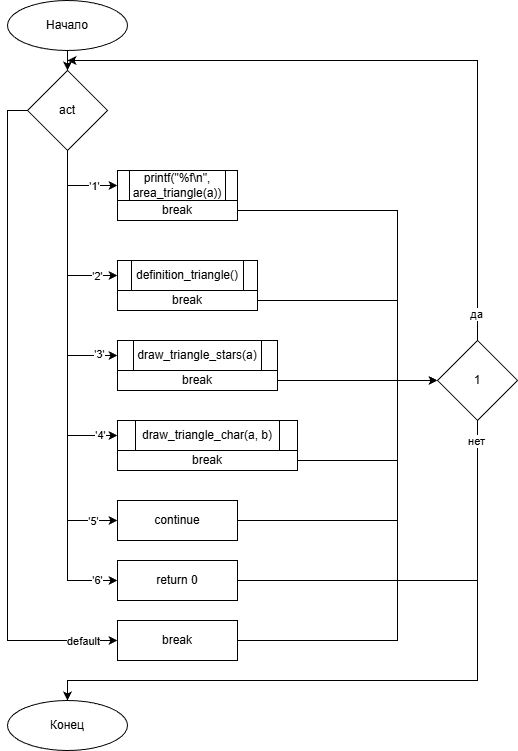

The diagram above was exported from draw.io. Its source (the exported page's mxGraphModel, read from the mxfile embedded in the PNG):
<mxGraphModel dx="703" dy="800" grid="1" gridSize="10" guides="1" tooltips="1" connect="1" arrows="1" fold="1" page="1" pageScale="1" pageWidth="827" pageHeight="1169" background="#FFFFFF" math="0" shadow="0" adaptiveColors="none">
  <root>
    <mxCell id="0" />
    <mxCell id="1" parent="0" />
    <mxCell id="ATdAHtfxArcET886OM4J-37" edge="1" parent="1" source="ATdAHtfxArcET886OM4J-1" style="edgeStyle=orthogonalEdgeStyle;rounded=0;orthogonalLoop=1;jettySize=auto;html=1;" target="ATdAHtfxArcET886OM4J-36" value="">
      <mxGeometry relative="1" as="geometry" />
    </mxCell>
    <mxCell id="ATdAHtfxArcET886OM4J-1" parent="1" style="ellipse;whiteSpace=wrap;html=1;" value="Начало" vertex="1">
      <mxGeometry height="50" width="120" x="360" y="230" as="geometry" />
    </mxCell>
    <mxCell id="ATdAHtfxArcET886OM4J-32" edge="1" parent="1" style="edgeStyle=orthogonalEdgeStyle;rounded=0;orthogonalLoop=1;jettySize=auto;html=1;entryX=0.5;entryY=0;entryDx=0;entryDy=0;" target="ATdAHtfxArcET886OM4J-33">
      <mxGeometry relative="1" as="geometry">
        <Array as="points">
          <mxPoint x="680" y="340" />
          <mxPoint x="680" y="900" />
          <mxPoint x="420" y="900" />
        </Array>
        <mxPoint x="509.96078431372507" y="340.05882352941194" as="sourcePoint" />
        <mxPoint x="540" y="930" as="targetPoint" />
      </mxGeometry>
    </mxCell>
    <mxCell id="ATdAHtfxArcET886OM4J-41" edge="1" parent="1" source="ATdAHtfxArcET886OM4J-36" style="edgeStyle=orthogonalEdgeStyle;rounded=0;orthogonalLoop=1;jettySize=auto;html=1;entryX=0;entryY=0.5;entryDx=0;entryDy=0;" target="ATdAHtfxArcET886OM4J-38">
      <mxGeometry relative="1" as="geometry">
        <Array as="points">
          <mxPoint x="420" y="415" />
        </Array>
      </mxGeometry>
    </mxCell>
    <mxCell id="ATdAHtfxArcET886OM4J-42" connectable="0" parent="ATdAHtfxArcET886OM4J-41" style="edgeLabel;html=1;align=center;verticalAlign=middle;resizable=0;points=[];" value="'1'" vertex="1">
      <mxGeometry relative="1" x="0.4339" as="geometry">
        <mxPoint as="offset" />
      </mxGeometry>
    </mxCell>
    <mxCell id="ATdAHtfxArcET886OM4J-53" edge="1" parent="1" source="ATdAHtfxArcET886OM4J-36" style="edgeStyle=orthogonalEdgeStyle;rounded=0;orthogonalLoop=1;jettySize=auto;html=1;entryX=0;entryY=0.5;entryDx=0;entryDy=0;" target="ATdAHtfxArcET886OM4J-44">
      <mxGeometry relative="1" as="geometry">
        <Array as="points">
          <mxPoint x="420" y="505" />
        </Array>
      </mxGeometry>
    </mxCell>
    <mxCell id="ATdAHtfxArcET886OM4J-59" connectable="0" parent="ATdAHtfxArcET886OM4J-53" style="edgeLabel;html=1;align=center;verticalAlign=middle;resizable=0;points=[];" value="'2'" vertex="1">
      <mxGeometry relative="1" x="0.76" as="geometry">
        <mxPoint as="offset" />
      </mxGeometry>
    </mxCell>
    <mxCell id="ATdAHtfxArcET886OM4J-54" edge="1" parent="1" source="ATdAHtfxArcET886OM4J-36" style="edgeStyle=orthogonalEdgeStyle;rounded=0;orthogonalLoop=1;jettySize=auto;html=1;entryX=0;entryY=0.5;entryDx=0;entryDy=0;" target="ATdAHtfxArcET886OM4J-46">
      <mxGeometry relative="1" as="geometry">
        <Array as="points">
          <mxPoint x="420" y="585" />
        </Array>
      </mxGeometry>
    </mxCell>
    <mxCell id="ATdAHtfxArcET886OM4J-60" connectable="0" parent="ATdAHtfxArcET886OM4J-54" style="edgeLabel;html=1;align=center;verticalAlign=middle;resizable=0;points=[];" value="'3'" vertex="1">
      <mxGeometry relative="1" x="0.8549" y="2" as="geometry">
        <mxPoint as="offset" />
      </mxGeometry>
    </mxCell>
    <mxCell id="ATdAHtfxArcET886OM4J-55" edge="1" parent="1" source="ATdAHtfxArcET886OM4J-36" style="edgeStyle=orthogonalEdgeStyle;rounded=0;orthogonalLoop=1;jettySize=auto;html=1;entryX=0;entryY=0.5;entryDx=0;entryDy=0;" target="ATdAHtfxArcET886OM4J-48">
      <mxGeometry relative="1" as="geometry">
        <Array as="points">
          <mxPoint x="420" y="665" />
        </Array>
      </mxGeometry>
    </mxCell>
    <mxCell id="ATdAHtfxArcET886OM4J-61" connectable="0" parent="ATdAHtfxArcET886OM4J-55" style="edgeLabel;html=1;align=center;verticalAlign=middle;resizable=0;points=[];" value="'4'" vertex="1">
      <mxGeometry relative="1" x="0.8945" y="1" as="geometry">
        <mxPoint as="offset" />
      </mxGeometry>
    </mxCell>
    <mxCell id="ATdAHtfxArcET886OM4J-56" edge="1" parent="1" source="ATdAHtfxArcET886OM4J-36" style="edgeStyle=orthogonalEdgeStyle;rounded=0;orthogonalLoop=1;jettySize=auto;html=1;entryX=0;entryY=0.5;entryDx=0;entryDy=0;" target="ATdAHtfxArcET886OM4J-50">
      <mxGeometry relative="1" as="geometry">
        <Array as="points">
          <mxPoint x="420" y="750" />
        </Array>
      </mxGeometry>
    </mxCell>
    <mxCell id="ATdAHtfxArcET886OM4J-62" connectable="0" parent="ATdAHtfxArcET886OM4J-56" style="edgeLabel;html=1;align=center;verticalAlign=middle;resizable=0;points=[];" value="'5'" vertex="1">
      <mxGeometry relative="1" x="0.8802" as="geometry">
        <mxPoint as="offset" />
      </mxGeometry>
    </mxCell>
    <mxCell id="ATdAHtfxArcET886OM4J-57" edge="1" parent="1" source="ATdAHtfxArcET886OM4J-36" style="edgeStyle=orthogonalEdgeStyle;rounded=0;orthogonalLoop=1;jettySize=auto;html=1;entryX=0;entryY=0.5;entryDx=0;entryDy=0;" target="ATdAHtfxArcET886OM4J-51">
      <mxGeometry relative="1" as="geometry">
        <Array as="points">
          <mxPoint x="420" y="810" />
        </Array>
      </mxGeometry>
    </mxCell>
    <mxCell id="ATdAHtfxArcET886OM4J-63" connectable="0" parent="ATdAHtfxArcET886OM4J-57" style="edgeLabel;html=1;align=center;verticalAlign=middle;resizable=0;points=[];" value="'6'" vertex="1">
      <mxGeometry relative="1" x="0.9125" y="1" as="geometry">
        <mxPoint as="offset" />
      </mxGeometry>
    </mxCell>
    <mxCell id="ATdAHtfxArcET886OM4J-58" edge="1" parent="1" source="ATdAHtfxArcET886OM4J-36" style="edgeStyle=orthogonalEdgeStyle;rounded=0;orthogonalLoop=1;jettySize=auto;html=1;entryX=0;entryY=0.5;entryDx=0;entryDy=0;" target="ATdAHtfxArcET886OM4J-52">
      <mxGeometry relative="1" as="geometry">
        <Array as="points">
          <mxPoint x="360" y="340" />
          <mxPoint x="360" y="870" />
        </Array>
      </mxGeometry>
    </mxCell>
    <mxCell id="ATdAHtfxArcET886OM4J-64" connectable="0" parent="ATdAHtfxArcET886OM4J-58" style="edgeLabel;html=1;align=center;verticalAlign=middle;resizable=0;points=[];" value="default" vertex="1">
      <mxGeometry relative="1" x="0.8944" as="geometry">
        <mxPoint as="offset" />
      </mxGeometry>
    </mxCell>
    <mxCell id="ATdAHtfxArcET886OM4J-36" parent="1" style="rhombus;whiteSpace=wrap;html=1;" value="act" vertex="1">
      <mxGeometry height="80" width="80" x="380" y="300" as="geometry" />
    </mxCell>
    <mxCell id="ATdAHtfxArcET886OM4J-38" parent="1" style="shape=process;whiteSpace=wrap;html=1;backgroundOutline=1;" value="printf(&quot;%f\n&quot;, area_triangle(a))" vertex="1">
      <mxGeometry height="30" width="120" x="470" y="400" as="geometry" />
    </mxCell>
    <mxCell id="ATdAHtfxArcET886OM4J-73" edge="1" parent="1" source="ATdAHtfxArcET886OM4J-43" style="edgeStyle=orthogonalEdgeStyle;rounded=0;orthogonalLoop=1;jettySize=auto;html=1;entryX=0;entryY=0.5;entryDx=0;entryDy=0;" target="ATdAHtfxArcET886OM4J-72">
      <mxGeometry relative="1" as="geometry">
        <Array as="points">
          <mxPoint x="750" y="440" />
          <mxPoint x="750" y="610" />
        </Array>
      </mxGeometry>
    </mxCell>
    <mxCell id="ATdAHtfxArcET886OM4J-43" parent="1" style="rounded=0;whiteSpace=wrap;html=1;" value="break" vertex="1">
      <mxGeometry height="20" width="120" x="470" y="430" as="geometry" />
    </mxCell>
    <mxCell id="ATdAHtfxArcET886OM4J-44" parent="1" style="shape=process;whiteSpace=wrap;html=1;backgroundOutline=1;" value="definition_triangle()" vertex="1">
      <mxGeometry height="30" width="140" x="470" y="490" as="geometry" />
    </mxCell>
    <mxCell id="ATdAHtfxArcET886OM4J-74" edge="1" parent="1" source="ATdAHtfxArcET886OM4J-45" style="edgeStyle=orthogonalEdgeStyle;rounded=0;orthogonalLoop=1;jettySize=auto;html=1;entryX=0;entryY=0.5;entryDx=0;entryDy=0;" target="ATdAHtfxArcET886OM4J-72">
      <mxGeometry relative="1" as="geometry">
        <Array as="points">
          <mxPoint x="750" y="530" />
          <mxPoint x="750" y="610" />
        </Array>
      </mxGeometry>
    </mxCell>
    <mxCell id="ATdAHtfxArcET886OM4J-45" parent="1" style="rounded=0;whiteSpace=wrap;html=1;" value="break" vertex="1">
      <mxGeometry height="20" width="140" x="470" y="520" as="geometry" />
    </mxCell>
    <mxCell id="ATdAHtfxArcET886OM4J-46" parent="1" style="shape=process;whiteSpace=wrap;html=1;backgroundOutline=1;" value="draw_triangle_stars(a)" vertex="1">
      <mxGeometry height="30" width="160" x="470" y="570" as="geometry" />
    </mxCell>
    <mxCell id="ATdAHtfxArcET886OM4J-75" edge="1" parent="1" source="ATdAHtfxArcET886OM4J-47" style="edgeStyle=orthogonalEdgeStyle;rounded=0;orthogonalLoop=1;jettySize=auto;html=1;entryX=0;entryY=0.5;entryDx=0;entryDy=0;" target="ATdAHtfxArcET886OM4J-72">
      <mxGeometry relative="1" as="geometry" />
    </mxCell>
    <mxCell id="ATdAHtfxArcET886OM4J-47" parent="1" style="rounded=0;whiteSpace=wrap;html=1;" value="break" vertex="1">
      <mxGeometry height="20" width="160" x="470" y="600" as="geometry" />
    </mxCell>
    <mxCell id="ATdAHtfxArcET886OM4J-48" parent="1" style="shape=process;whiteSpace=wrap;html=1;backgroundOutline=1;" value="draw_triangle_char(a, b)" vertex="1">
      <mxGeometry height="30" width="180" x="470" y="650" as="geometry" />
    </mxCell>
    <mxCell id="ATdAHtfxArcET886OM4J-76" edge="1" parent="1" source="ATdAHtfxArcET886OM4J-49" style="edgeStyle=orthogonalEdgeStyle;rounded=0;orthogonalLoop=1;jettySize=auto;html=1;entryX=0;entryY=0.5;entryDx=0;entryDy=0;" target="ATdAHtfxArcET886OM4J-72">
      <mxGeometry relative="1" as="geometry">
        <Array as="points">
          <mxPoint x="750" y="690" />
          <mxPoint x="750" y="610" />
        </Array>
      </mxGeometry>
    </mxCell>
    <mxCell id="ATdAHtfxArcET886OM4J-49" parent="1" style="rounded=0;whiteSpace=wrap;html=1;" value="break" vertex="1">
      <mxGeometry height="20" width="180" x="470" y="680" as="geometry" />
    </mxCell>
    <mxCell id="ATdAHtfxArcET886OM4J-77" edge="1" parent="1" source="ATdAHtfxArcET886OM4J-50" style="edgeStyle=orthogonalEdgeStyle;rounded=0;orthogonalLoop=1;jettySize=auto;html=1;entryX=0;entryY=0.5;entryDx=0;entryDy=0;" target="ATdAHtfxArcET886OM4J-72">
      <mxGeometry relative="1" as="geometry">
        <Array as="points">
          <mxPoint x="750" y="750" />
          <mxPoint x="750" y="610" />
        </Array>
      </mxGeometry>
    </mxCell>
    <mxCell id="ATdAHtfxArcET886OM4J-50" parent="1" style="rounded=0;whiteSpace=wrap;html=1;" value="continue" vertex="1">
      <mxGeometry height="40" width="120" x="470" y="730" as="geometry" />
    </mxCell>
    <mxCell id="ATdAHtfxArcET886OM4J-85" edge="1" parent="1" source="ATdAHtfxArcET886OM4J-51" style="edgeStyle=orthogonalEdgeStyle;rounded=0;orthogonalLoop=1;jettySize=auto;html=1;entryX=0.5;entryY=0;entryDx=0;entryDy=0;" target="ATdAHtfxArcET886OM4J-82">
      <mxGeometry relative="1" as="geometry">
        <Array as="points">
          <mxPoint x="830" y="810" />
          <mxPoint x="830" y="910" />
          <mxPoint x="420" y="910" />
        </Array>
      </mxGeometry>
    </mxCell>
    <mxCell id="ATdAHtfxArcET886OM4J-51" parent="1" style="rounded=0;whiteSpace=wrap;html=1;" value="return 0" vertex="1">
      <mxGeometry height="40" width="120" x="470" y="790" as="geometry" />
    </mxCell>
    <mxCell id="ATdAHtfxArcET886OM4J-78" edge="1" parent="1" source="ATdAHtfxArcET886OM4J-52" style="edgeStyle=orthogonalEdgeStyle;rounded=0;orthogonalLoop=1;jettySize=auto;html=1;entryX=0;entryY=0.5;entryDx=0;entryDy=0;" target="ATdAHtfxArcET886OM4J-72">
      <mxGeometry relative="1" as="geometry">
        <Array as="points">
          <mxPoint x="750" y="870" />
          <mxPoint x="750" y="610" />
        </Array>
      </mxGeometry>
    </mxCell>
    <mxCell id="ATdAHtfxArcET886OM4J-52" parent="1" style="rounded=0;whiteSpace=wrap;html=1;" value="break" vertex="1">
      <mxGeometry height="40" width="120" x="470" y="850" as="geometry" />
    </mxCell>
    <mxCell id="ATdAHtfxArcET886OM4J-79" edge="1" parent="1" source="ATdAHtfxArcET886OM4J-72" style="edgeStyle=orthogonalEdgeStyle;rounded=0;orthogonalLoop=1;jettySize=auto;html=1;">
      <mxGeometry relative="1" as="geometry">
        <Array as="points">
          <mxPoint x="830" y="290" />
        </Array>
        <mxPoint x="420.0000000000001" y="289.9999999999999" as="targetPoint" />
      </mxGeometry>
    </mxCell>
    <mxCell id="ATdAHtfxArcET886OM4J-80" connectable="0" parent="ATdAHtfxArcET886OM4J-79" style="edgeLabel;html=1;align=center;verticalAlign=middle;resizable=0;points=[];" value="да" vertex="1">
      <mxGeometry relative="1" x="-0.9217" y="2" as="geometry">
        <mxPoint as="offset" />
      </mxGeometry>
    </mxCell>
    <mxCell id="ATdAHtfxArcET886OM4J-83" edge="1" parent="1" source="ATdAHtfxArcET886OM4J-72" style="edgeStyle=orthogonalEdgeStyle;rounded=0;orthogonalLoop=1;jettySize=auto;html=1;" target="ATdAHtfxArcET886OM4J-82">
      <mxGeometry relative="1" as="geometry">
        <Array as="points">
          <mxPoint x="830" y="910" />
          <mxPoint x="420" y="910" />
        </Array>
      </mxGeometry>
    </mxCell>
    <mxCell id="ATdAHtfxArcET886OM4J-84" connectable="0" parent="ATdAHtfxArcET886OM4J-83" style="edgeLabel;html=1;align=center;verticalAlign=middle;resizable=0;points=[];" value="нет" vertex="1">
      <mxGeometry relative="1" x="-0.9409" y="-2" as="geometry">
        <mxPoint as="offset" />
      </mxGeometry>
    </mxCell>
    <mxCell id="ATdAHtfxArcET886OM4J-72" parent="1" style="rhombus;whiteSpace=wrap;html=1;" value="1" vertex="1">
      <mxGeometry height="80" width="80" x="790" y="570" as="geometry" />
    </mxCell>
    <mxCell id="ATdAHtfxArcET886OM4J-82" parent="1" style="ellipse;whiteSpace=wrap;html=1;" value="Конец" vertex="1">
      <mxGeometry height="50" width="120" x="360" y="930" as="geometry" />
    </mxCell>
  </root>
</mxGraphModel>